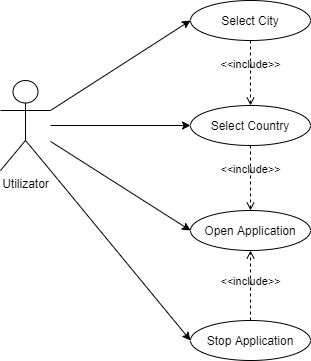

The diagram above was exported from draw.io. Its source (the exported page's mxGraphModel, read from the mxfile embedded in the PNG):
<mxGraphModel dx="1038" dy="548" grid="1" gridSize="10" guides="1" tooltips="1" connect="1" arrows="1" fold="1" page="1" pageScale="1" pageWidth="827" pageHeight="1169" math="0" shadow="0">
  <root>
    <mxCell id="0" />
    <mxCell id="1" parent="0" />
    <mxCell id="T6QDtDlv52r-vz58Do-M-1" value="Utilizator" style="shape=umlActor;verticalLabelPosition=bottom;verticalAlign=top;html=1;outlineConnect=0;" vertex="1" parent="1">
      <mxGeometry x="70" y="110" width="50" height="90" as="geometry" />
    </mxCell>
    <mxCell id="T6QDtDlv52r-vz58Do-M-2" value="Select City&lt;br&gt;" style="ellipse;whiteSpace=wrap;html=1;" vertex="1" parent="1">
      <mxGeometry x="260" y="30" width="120" height="40" as="geometry" />
    </mxCell>
    <mxCell id="T6QDtDlv52r-vz58Do-M-3" value="&amp;lt;&amp;lt;include&amp;gt;&amp;gt;" style="html=1;verticalAlign=bottom;labelBackgroundColor=none;endArrow=open;endFill=0;dashed=1;exitX=0.5;exitY=1;exitDx=0;exitDy=0;entryX=0.5;entryY=0;entryDx=0;entryDy=0;" edge="1" parent="1" source="T6QDtDlv52r-vz58Do-M-2" target="T6QDtDlv52r-vz58Do-M-4">
      <mxGeometry width="160" relative="1" as="geometry">
        <mxPoint x="330" y="280" as="sourcePoint" />
        <mxPoint x="490" y="280" as="targetPoint" />
      </mxGeometry>
    </mxCell>
    <mxCell id="T6QDtDlv52r-vz58Do-M-4" value="Select Country" style="ellipse;whiteSpace=wrap;html=1;" vertex="1" parent="1">
      <mxGeometry x="260" y="135" width="120" height="40" as="geometry" />
    </mxCell>
    <mxCell id="T6QDtDlv52r-vz58Do-M-5" value="" style="endArrow=classic;html=1;exitX=1;exitY=0.3333333333333333;exitDx=0;exitDy=0;exitPerimeter=0;entryX=0;entryY=0.5;entryDx=0;entryDy=0;" edge="1" parent="1" source="T6QDtDlv52r-vz58Do-M-1" target="T6QDtDlv52r-vz58Do-M-2">
      <mxGeometry width="50" height="50" relative="1" as="geometry">
        <mxPoint x="390" y="300" as="sourcePoint" />
        <mxPoint x="440" y="250" as="targetPoint" />
      </mxGeometry>
    </mxCell>
    <mxCell id="T6QDtDlv52r-vz58Do-M-6" value="" style="endArrow=classic;html=1;entryX=0;entryY=0.5;entryDx=0;entryDy=0;" edge="1" parent="1" source="T6QDtDlv52r-vz58Do-M-1" target="T6QDtDlv52r-vz58Do-M-4">
      <mxGeometry width="50" height="50" relative="1" as="geometry">
        <mxPoint x="390" y="300" as="sourcePoint" />
        <mxPoint x="440" y="250" as="targetPoint" />
      </mxGeometry>
    </mxCell>
    <mxCell id="T6QDtDlv52r-vz58Do-M-7" value="Open Application" style="ellipse;whiteSpace=wrap;html=1;" vertex="1" parent="1">
      <mxGeometry x="260" y="240" width="120" height="40" as="geometry" />
    </mxCell>
    <mxCell id="T6QDtDlv52r-vz58Do-M-8" value="&amp;lt;&amp;lt;include&amp;gt;&amp;gt;" style="html=1;verticalAlign=bottom;labelBackgroundColor=none;endArrow=open;endFill=0;dashed=1;exitX=0.5;exitY=1;exitDx=0;exitDy=0;entryX=0.5;entryY=0;entryDx=0;entryDy=0;" edge="1" parent="1" source="T6QDtDlv52r-vz58Do-M-4" target="T6QDtDlv52r-vz58Do-M-7">
      <mxGeometry width="160" relative="1" as="geometry">
        <mxPoint x="319.5" y="250" as="sourcePoint" />
        <mxPoint x="319.5" y="310" as="targetPoint" />
      </mxGeometry>
    </mxCell>
    <mxCell id="T6QDtDlv52r-vz58Do-M-9" value="" style="endArrow=classic;html=1;entryX=0;entryY=0.5;entryDx=0;entryDy=0;" edge="1" parent="1" source="T6QDtDlv52r-vz58Do-M-1" target="T6QDtDlv52r-vz58Do-M-7">
      <mxGeometry width="50" height="50" relative="1" as="geometry">
        <mxPoint x="390" y="300" as="sourcePoint" />
        <mxPoint x="440" y="250" as="targetPoint" />
      </mxGeometry>
    </mxCell>
    <mxCell id="T6QDtDlv52r-vz58Do-M-11" value="Stop Application" style="ellipse;whiteSpace=wrap;html=1;" vertex="1" parent="1">
      <mxGeometry x="260" y="350" width="120" height="40" as="geometry" />
    </mxCell>
    <mxCell id="T6QDtDlv52r-vz58Do-M-12" value="" style="endArrow=classic;html=1;exitX=1;exitY=1;exitDx=0;exitDy=0;exitPerimeter=0;entryX=0;entryY=0.5;entryDx=0;entryDy=0;" edge="1" parent="1" source="T6QDtDlv52r-vz58Do-M-1" target="T6QDtDlv52r-vz58Do-M-11">
      <mxGeometry width="50" height="50" relative="1" as="geometry">
        <mxPoint x="390" y="400" as="sourcePoint" />
        <mxPoint x="440" y="350" as="targetPoint" />
      </mxGeometry>
    </mxCell>
    <mxCell id="T6QDtDlv52r-vz58Do-M-14" value="&amp;lt;&amp;lt;include&amp;gt;&amp;gt;" style="html=1;verticalAlign=bottom;labelBackgroundColor=none;endArrow=open;endFill=0;dashed=1;exitX=0.5;exitY=0;exitDx=0;exitDy=0;entryX=0.5;entryY=1;entryDx=0;entryDy=0;" edge="1" parent="1" source="T6QDtDlv52r-vz58Do-M-11" target="T6QDtDlv52r-vz58Do-M-7">
      <mxGeometry x="-0.1429" width="160" relative="1" as="geometry">
        <mxPoint x="330" y="185" as="sourcePoint" />
        <mxPoint x="330" y="250" as="targetPoint" />
        <mxPoint as="offset" />
      </mxGeometry>
    </mxCell>
  </root>
</mxGraphModel>